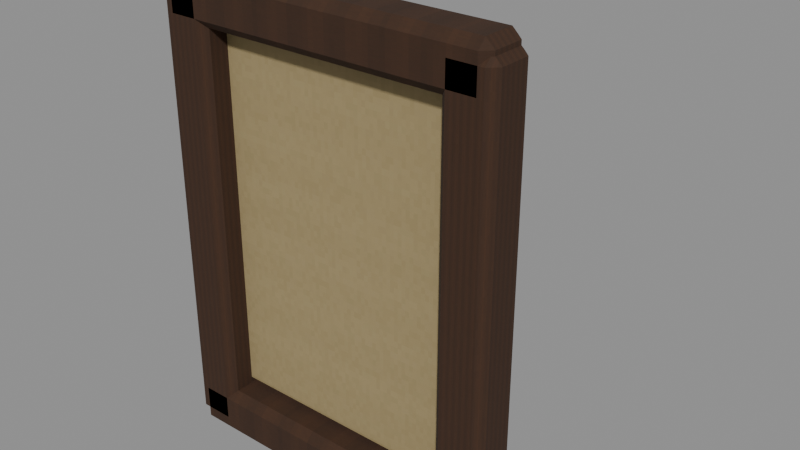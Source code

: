 # Source: level_loose_frame.blend  (saved by Blender 5.0.118; exported with 4.5.12 LTS)
import bpy
from mathutils import Matrix  # noqa: F401  (used for matrix-valued properties, if any)

bpy.ops.wm.read_factory_settings(use_empty=True)
scene = bpy.context.scene
scene.name = 'Scene'

# ---- images (referenced by path relative to the original .blend; pixels are not part of the script)
import os
ASSET_DIR = os.environ.get("B2B_ASSET_DIR", "")  # directory of the original .blend (textures are referenced by path, not embedded)
HERE = os.path.dirname(os.path.abspath(__file__))  # packed textures are extracted next to this script under _unpacked/

def load_image(name, relpath, width, height, colorspace="sRGB"):
    """Load a texture the original file referenced (path relative to the .blend, or extracted next to this script)."""
    p = next((c for c in (os.path.join(HERE, relpath), os.path.join(ASSET_DIR, relpath)) if relpath and os.path.exists(c)), "")
    if p:
        img = bpy.data.images.load(p, check_existing=True)
        img.name = name
    else:  # same state as the original file: an image datablock whose file is absent (Cycles renders it pink)
        img = bpy.data.images.new(name, width, height)
        img.source = "FILE"
        img.filepath = "//" + (relpath or name)
    img.colorspace_settings.name = colorspace
    return img
img_original_paper_diffuse = load_image('Original paper diffuse', '_unpacked/Original_paper_diffuse.45643335.png', 64, 64, 'sRGB')
img_original_oak_diffuse = load_image('Original oak diffuse', '_unpacked/Original_oak_diffuse.ce2c759f.png', 64, 64, 'sRGB')

# ---- materials (node trees are filled in below, after node groups)
mat_rebuild_original_paper = bpy.data.materials.new('Rebuild Original paper')
mat_rebuild_original_oak = bpy.data.materials.new('Rebuild Original oak')

# ---- material node trees
mat_rebuild_original_paper.use_nodes = True; mat_rebuild_original_paper.node_tree.nodes.clear()
_N = mat_rebuild_original_paper.node_tree.nodes; _L = mat_rebuild_original_paper.node_tree.links
n0 = _N.new('ShaderNodeBsdfPrincipled'); n0.name = 'Principled BSDF'; n0.location = (-200, 100)
n0.inputs[2].default_value = 0.88
n1 = _N.new('ShaderNodeOutputMaterial'); n1.name = 'Material Output'; n1.location = (200, 100)
n2 = _N.new('ShaderNodeTexImage'); n2.name = 'Image Texture'; n2.location = (0, 0)
n2.image = img_original_paper_diffuse
n2.interpolation = 'Closest'
_L.new(n0.outputs[0], n1.inputs[0])
_L.new(n2.outputs[0], n0.inputs[0])
n1.is_active_output = True
mat_rebuild_original_oak.use_nodes = True; mat_rebuild_original_oak.node_tree.nodes.clear()
_N = mat_rebuild_original_oak.node_tree.nodes; _L = mat_rebuild_original_oak.node_tree.links
n0 = _N.new('ShaderNodeBsdfPrincipled'); n0.name = 'Principled BSDF'; n0.location = (-200, 100)
n0.inputs[2].default_value = 0.88
n1 = _N.new('ShaderNodeOutputMaterial'); n1.name = 'Material Output'; n1.location = (200, 100)
n2 = _N.new('ShaderNodeTexImage'); n2.name = 'Image Texture'; n2.location = (0, 0)
n2.image = img_original_oak_diffuse
n2.interpolation = 'Closest'
_L.new(n0.outputs[0], n1.inputs[0])
_L.new(n2.outputs[0], n0.inputs[0])
n1.is_active_output = True

# ---- meshes
me_cube = bpy.data.meshes.new('Cube')
me_cube.from_pydata([(-0.06, -0.0045, 0.025), (-0.06, -0.0045, 0.195), (-0.06, 0.0045, 0.025), (-0.06, 0.0045, 0.195), (0.06, -0.0045, 0.025), (0.06, -0.0045, 0.195), (0.06, 0.0045, 0.025), (0.06, 0.0045, 0.195), (-0.079, -0.0135, 0.003), (-0.079, -0.0175, 0.007), (-0.083, -0.0135, 0.007), (-0.079, -0.0175, 0.213), (-0.079, -0.0135, 0.217), (-0.083, -0.0135, 0.213), (-0.079, 0.0015, 0.003), (-0.083, 0.0015, 0.007), (-0.079, 0.0055, 0.007), (-0.079, 0.0015, 0.217), (-0.079, 0.0055, 0.213), (-0.083, 0.0015, 0.213), (-0.063, -0.0135, 0.003), (-0.059, -0.0135, 0.007), (-0.063, -0.0175, 0.007), (-0.063, -0.0135, 0.217), (-0.063, -0.0175, 0.213), (-0.059, -0.0135, 0.213), (-0.063, 0.0015, 0.003), (-0.063, 0.0055, 0.007), (-0.059, 0.0015, 0.007), (-0.063, 0.0015, 0.217), (-0.059, 0.0015, 0.213), (-0.063, 0.0055, 0.213), (0.063, -0.0135, 0.003), (0.063, -0.0175, 0.007), (0.059, -0.0135, 0.007), (0.063, -0.0175, 0.213), (0.063, -0.0135, 0.217), (0.059, -0.0135, 0.213), (0.063, 0.0015, 0.003), (0.059, 0.0015, 0.007), (0.063, 0.0055, 0.007), (0.063, 0.0015, 0.217), (0.063, 0.0055, 0.213), (0.059, 0.0015, 0.213), (0.079, -0.0135, 0.003), (0.083, -0.0135, 0.007), (0.079, -0.0175, 0.007), (0.079, -0.0135, 0.217), (0.079, -0.0175, 0.213), (0.083, -0.0135, 0.213), (0.079, 0.0015, 0.003), (0.079, 0.0055, 0.007), (0.083, 0.0015, 0.007), (0.079, 0.0015, 0.217), (0.083, 0.0015, 0.213), (0.079, 0.0055, 0.213), (-0.076, -0.0135, -0.002), (-0.076, -0.0175, 0.002), (-0.08, -0.0135, 0.002), (-0.076, -0.0175, 0.018), (-0.076, -0.0135, 0.022), (-0.08, -0.0135, 0.018), (-0.076, 0.0015, -0.002), (-0.08, 0.0015, 0.002), (-0.076, 0.0055, 0.002), (-0.076, 0.0015, 0.022), (-0.076, 0.0055, 0.018), (-0.08, 0.0015, 0.018), (0.076, -0.0135, -0.002), (0.08, -0.0135, 0.002), (0.076, -0.0175, 0.002), (0.076, -0.0135, 0.022), (0.076, -0.0175, 0.018), (0.08, -0.0135, 0.018), (0.076, 0.0015, -0.002), (0.076, 0.0055, 0.002), (0.08, 0.0015, 0.002), (0.076, 0.0015, 0.022), (0.08, 0.0015, 0.018), (0.076, 0.0055, 0.018), (-0.076, -0.0135, 0.198), (-0.076, -0.0175, 0.202), (-0.08, -0.0135, 0.202), (-0.076, -0.0175, 0.218), (-0.076, -0.0135, 0.222), (-0.08, -0.0135, 0.218), (-0.076, 0.0015, 0.198), (-0.08, 0.0015, 0.202), (-0.076, 0.0055, 0.202), (-0.076, 0.0015, 0.222), (-0.076, 0.0055, 0.218), (-0.08, 0.0015, 0.218), (0.076, -0.0135, 0.198), (0.08, -0.0135, 0.202), (0.076, -0.0175, 0.202), (0.076, -0.0135, 0.222), (0.076, -0.0175, 0.218), (0.08, -0.0135, 0.218), (0.076, 0.0015, 0.198), (0.076, 0.0055, 0.202), (0.08, 0.0015, 0.202), (0.076, 0.0015, 0.222), (0.08, 0.0015, 0.218), (0.076, 0.0055, 0.218), (0.009, 0.009, 0.17), (0.0045, 0.001847, 0.1669), (-0.0045, 0.001847, 0.1669), (-0.009, 0.009, 0.17), (-0.0045, 0.01615, 0.1731), (0.0045, 0.01615, 0.1731), (0.009, 0.08, 0.006), (0.0045, 0.07285, 0.002903), (-0.0045, 0.07285, 0.002903), (-0.009, 0.08, 0.006), (-0.0045, 0.08715, 0.009097), (0.0045, 0.08715, 0.009097)], [], [(0, 1, 3, 2), (2, 3, 7, 6), (6, 7, 5, 4), (4, 5, 1, 0), (2, 6, 4, 0), (7, 3, 1, 5), (8, 9, 10), (11, 12, 13), (14, 15, 16), (17, 18, 19), (20, 21, 22), (23, 24, 25), (26, 27, 28), (29, 30, 31), (14, 8, 10, 15), (9, 11, 13, 10), (12, 17, 19, 13), (18, 16, 15, 19), (26, 14, 16, 27), (17, 29, 31, 18), (30, 28, 27, 31), (20, 26, 28, 21), (29, 23, 25, 30), (24, 22, 21, 25), (8, 20, 22, 9), (23, 12, 11, 24), (14, 26, 20, 8), (10, 13, 19, 15), (22, 24, 11, 9), (29, 17, 12, 23), (16, 18, 31, 27), (28, 30, 25, 21), (32, 33, 34), (35, 36, 37), (38, 39, 40), (41, 42, 43), (44, 45, 46), (47, 48, 49), (50, 51, 52), (53, 54, 55), (38, 32, 34, 39), (33, 35, 37, 34), (36, 41, 43, 37), (42, 40, 39, 43), (50, 38, 40, 51), (41, 53, 55, 42), (54, 52, 51, 55), (44, 50, 52, 45), (53, 47, 49, 54), (48, 46, 45, 49), (32, 44, 46, 33), (47, 36, 35, 48), (38, 50, 44, 32), (34, 37, 43, 39), (46, 48, 35, 33), (53, 41, 36, 47), (40, 42, 55, 51), (52, 54, 49, 45), (56, 57, 58), (59, 60, 61), (62, 63, 64), (65, 66, 67), (68, 69, 70), (71, 72, 73), (74, 75, 76), (77, 78, 79), (62, 56, 58, 63), (57, 59, 61, 58), (60, 65, 67, 61), (66, 64, 63, 67), (74, 62, 64, 75), (65, 77, 79, 66), (78, 76, 75, 79), (68, 74, 76, 69), (77, 71, 73, 78), (72, 70, 69, 73), (56, 68, 70, 57), (71, 60, 59, 72), (62, 74, 68, 56), (58, 61, 67, 63), (70, 72, 59, 57), (77, 65, 60, 71), (64, 66, 79, 75), (76, 78, 73, 69), (80, 81, 82), (83, 84, 85), (86, 87, 88), (89, 90, 91), (92, 93, 94), (95, 96, 97), (98, 99, 100), (101, 102, 103), (86, 80, 82, 87), (81, 83, 85, 82), (84, 89, 91, 85), (90, 88, 87, 91), (98, 86, 88, 99), (89, 101, 103, 90), (102, 100, 99, 103), (92, 98, 100, 93), (101, 95, 97, 102), (96, 94, 93, 97), (80, 92, 94, 81), (95, 84, 83, 96), (86, 98, 92, 80), (82, 85, 91, 87), (94, 96, 83, 81), (101, 89, 84, 95), (88, 90, 103, 99), (100, 102, 97, 93), (109, 108, 107, 106, 105, 104), (110, 111, 112, 113, 114, 115), (104, 105, 111, 110), (105, 106, 112, 111), (106, 107, 113, 112), (107, 108, 114, 113), (108, 109, 115, 114), (109, 104, 110, 115)])
me_cube.polygons.foreach_set('material_index', [0, 0, 0, 0, 0, 0, 1, 1, 1, 1, 1, 1, 1, 1, 1, 1, 1, 1, 1, 1, 1, 1, 1, 1, 1, 1, 1, 1, 1, 1, 1, 1, 1, 1, 1, 1, 1, 1, 1, 1, 1, 1, 1, 1, 1, 1, 1, 1, 1, 1, 1, 1, 1, 1, 1, 1, 1, 1, 1, 1, 1, 1, 1, 1, 1, 1, 1, 1, 1, 1, 1, 1, 1, 1, 1, 1, 1, 1, 1, 1, 1, 1, 1, 1, 1, 1, 1, 1, 1, 1, 1, 1, 1, 1, 1, 1, 1, 1, 1, 1, 1, 1, 1, 1, 1, 1, 1, 1, 1, 1, 1, 1, 1, 1, 1, 1, 1, 1])
_uv = me_cube.uv_layers.new(name='UVMap')
_uv.uv.foreach_set('vector', [0.025, 0.025, 0.025, 0.975, 0.975, 0.975, 0.975, 0.025, 0.025, 0.025, 0.025, 0.975, 0.975, 0.975, 0.975, 0.025, 0.975, 0.025, 0.975, 0.975, 0.025, 0.975, 0.025, 0.025, 0.975, 0.025, 0.975, 0.975, 0.025, 0.975, 0.025, 0.025, 0.025, 0.975, 0.975, 0.975, 0.975, 0.025, 0.025, 0.025, 0.975, 0.975, 0.025, 0.975, 0.025, 0.025, 0.975, 0.025, 0.1833, 0.025, 0.1833, 0.04276, 0.025, 0.04276, 0.1833, 0.9572, 0.1833, 0.975, 0.025, 0.9572, 0.1833, 0.025, 0.025, 0.04276, 0.1833, 0.04276, 0.1833, 0.975, 0.1833, 0.9572, 0.025, 0.9572, 0.8167, 0.025, 0.975, 0.04276, 0.8167, 0.04276, 0.8167, 0.975, 0.8167, 0.9572, 0.975, 0.9572, 0.8167, 0.025, 0.8167, 0.04276, 0.975, 0.04276, 0.8167, 0.975, 0.975, 0.9572, 0.8167, 0.9572, 0.8098, 0.025, 0.1902, 0.025, 0.1902, 0.04276, 0.8098, 0.04276, 0.1833, 0.04276, 0.1833, 0.9572, 0.025, 0.9572, 0.025, 0.04276, 0.1902, 0.975, 0.8098, 0.975, 0.8098, 0.9572, 0.1902, 0.9572, 0.1833, 0.9572, 0.1833, 0.04276, 0.025, 0.04276, 0.025, 0.9572, 0.8167, 0.025, 0.1833, 0.025, 0.1833, 0.04276, 0.8167, 0.04276, 0.1833, 0.975, 0.8167, 0.975, 0.8167, 0.9572, 0.1833, 0.9572, 0.975, 0.9572, 0.975, 0.04276, 0.8167, 0.04276, 0.8167, 0.9572, 0.1902, 0.025, 0.8098, 0.025, 0.8098, 0.04276, 0.1902, 0.04276, 0.8098, 0.975, 0.1902, 0.975, 0.1902, 0.9572, 0.8098, 0.9572, 0.8167, 0.9572, 0.8167, 0.04276, 0.975, 0.04276, 0.975, 0.9572, 0.1833, 0.025, 0.8167, 0.025, 0.8167, 0.04276, 0.1833, 0.04276, 0.8167, 0.975, 0.1833, 0.975, 0.1833, 0.9572, 0.8167, 0.9572, 0.1833, 0.8098, 0.8167, 0.8098, 0.8167, 0.1902, 0.1833, 0.1902, 0.1902, 0.04276, 0.1902, 0.9572, 0.8098, 0.9572, 0.8098, 0.04276, 0.8167, 0.04276, 0.8167, 0.9572, 0.1833, 0.9572, 0.1833, 0.04276, 0.8167, 0.8098, 0.1833, 0.8098, 0.1833, 0.1902, 0.8167, 0.1902, 0.1833, 0.04276, 0.1833, 0.9572, 0.8167, 0.9572, 0.8167, 0.04276, 0.8098, 0.04276, 0.8098, 0.9572, 0.1902, 0.9572, 0.1902, 0.04276, 0.1833, 0.025, 0.1833, 0.04276, 0.025, 0.04276, 0.1833, 0.9572, 0.1833, 0.975, 0.025, 0.9572, 0.1833, 0.025, 0.025, 0.04276, 0.1833, 0.04276, 0.1833, 0.975, 0.1833, 0.9572, 0.025, 0.9572, 0.8167, 0.025, 0.975, 0.04276, 0.8167, 0.04276, 0.8167, 0.975, 0.8167, 0.9572, 0.975, 0.9572, 0.8167, 0.025, 0.8167, 0.04276, 0.975, 0.04276, 0.8167, 0.975, 0.975, 0.9572, 0.8167, 0.9572, 0.8098, 0.025, 0.1902, 0.025, 0.1902, 0.04276, 0.8098, 0.04276, 0.1833, 0.04276, 0.1833, 0.9572, 0.025, 0.9572, 0.025, 0.04276, 0.1902, 0.975, 0.8098, 0.975, 0.8098, 0.9572, 0.1902, 0.9572, 0.1833, 0.9572, 0.1833, 0.04276, 0.025, 0.04276, 0.025, 0.9572, 0.8167, 0.025, 0.1833, 0.025, 0.1833, 0.04276, 0.8167, 0.04276, 0.1833, 0.975, 0.8167, 0.975, 0.8167, 0.9572, 0.1833, 0.9572, 0.975, 0.9572, 0.975, 0.04276, 0.8167, 0.04276, 0.8167, 0.9572, 0.1902, 0.025, 0.8098, 0.025, 0.8098, 0.04276, 0.1902, 0.04276, 0.8098, 0.975, 0.1902, 0.975, 0.1902, 0.9572, 0.8098, 0.9572, 0.8167, 0.9572, 0.8167, 0.04276, 0.975, 0.04276, 0.975, 0.9572, 0.1833, 0.025, 0.8167, 0.025, 0.8167, 0.04276, 0.1833, 0.04276, 0.8167, 0.975, 0.1833, 0.975, 0.1833, 0.9572, 0.8167, 0.9572, 0.1833, 0.8098, 0.8167, 0.8098, 0.8167, 0.1902, 0.1833, 0.1902, 0.1902, 0.04276, 0.1902, 0.9572, 0.8098, 0.9572, 0.8098, 0.04276, 0.8167, 0.04276, 0.8167, 0.9572, 0.1833, 0.9572, 0.1833, 0.04276, 0.8167, 0.8098, 0.1833, 0.8098, 0.1833, 0.1902, 0.8167, 0.1902, 0.1833, 0.04276, 0.1833, 0.9572, 0.8167, 0.9572, 0.8167, 0.04276, 0.8098, 0.04276, 0.8098, 0.9572, 0.1902, 0.9572, 0.1902, 0.04276, 0.04875, 0.025, 0.04875, 0.1833, 0.025, 0.1833, 0.04875, 0.8167, 0.04875, 0.975, 0.025, 0.8167, 0.04875, 0.025, 0.025, 0.1833, 0.04875, 0.1833, 0.04875, 0.975, 0.04875, 0.8167, 0.025, 0.8167, 0.9513, 0.025, 0.975, 0.1833, 0.9513, 0.1833, 0.9513, 0.975, 0.9513, 0.8167, 0.975, 0.8167, 0.9513, 0.025, 0.9513, 0.1833, 0.975, 0.1833, 0.9513, 0.975, 0.975, 0.8167, 0.9513, 0.8167, 0.8098, 0.025, 0.1902, 0.025, 0.1902, 0.1833, 0.8098, 0.1833, 0.04875, 0.1833, 0.04875, 0.8167, 0.025, 0.8167, 0.025, 0.1833, 0.1902, 0.975, 0.8098, 0.975, 0.8098, 0.8167, 0.1902, 0.8167, 0.04875, 0.8167, 0.04875, 0.1833, 0.025, 0.1833, 0.025, 0.8167, 0.9513, 0.025, 0.04875, 0.025, 0.04875, 0.1833, 0.9513, 0.1833, 0.04875, 0.975, 0.9513, 0.975, 0.9513, 0.8167, 0.04875, 0.8167, 0.975, 0.8167, 0.975, 0.1833, 0.9513, 0.1833, 0.9513, 0.8167, 0.1902, 0.025, 0.8098, 0.025, 0.8098, 0.1833, 0.1902, 0.1833, 0.8098, 0.975, 0.1902, 0.975, 0.1902, 0.8167, 0.8098, 0.8167, 0.9513, 0.8167, 0.9513, 0.1833, 0.975, 0.1833, 0.975, 0.8167, 0.04875, 0.025, 0.9513, 0.025, 0.9513, 0.1833, 0.04875, 0.1833, 0.9513, 0.975, 0.04875, 0.975, 0.04875, 0.8167, 0.9513, 0.8167, 0.04875, 0.8098, 0.9513, 0.8098, 0.9513, 0.1902, 0.04875, 0.1902, 0.1902, 0.1833, 0.1902, 0.8167, 0.8098, 0.8167, 0.8098, 0.1833, 0.9513, 0.1833, 0.9513, 0.8167, 0.04875, 0.8167, 0.04875, 0.1833, 0.9513, 0.8098, 0.04875, 0.8098, 0.04875, 0.1902, 0.9513, 0.1902, 0.04875, 0.1833, 0.04875, 0.8167, 0.9513, 0.8167, 0.9513, 0.1833, 0.8098, 0.1833, 0.8098, 0.8167, 0.1902, 0.8167, 0.1902, 0.1833, 0.04875, 0.025, 0.04875, 0.1833, 0.025, 0.1833, 0.04875, 0.8167, 0.04875, 0.975, 0.025, 0.8167, 0.04875, 0.025, 0.025, 0.1833, 0.04875, 0.1833, 0.04875, 0.975, 0.04875, 0.8167, 0.025, 0.8167, 0.9513, 0.025, 0.975, 0.1833, 0.9513, 0.1833, 0.9513, 0.975, 0.9513, 0.8167, 0.975, 0.8167, 0.9513, 0.025, 0.9513, 0.1833, 0.975, 0.1833, 0.9513, 0.975, 0.975, 0.8167, 0.9513, 0.8167, 0.8098, 0.025, 0.1902, 0.025, 0.1902, 0.1833, 0.8098, 0.1833, 0.04875, 0.1833, 0.04875, 0.8167, 0.025, 0.8167, 0.025, 0.1833, 0.1902, 0.975, 0.8098, 0.975, 0.8098, 0.8167, 0.1902, 0.8167, 0.04875, 0.8167, 0.04875, 0.1833, 0.025, 0.1833, 0.025, 0.8167, 0.9513, 0.025, 0.04875, 0.025, 0.04875, 0.1833, 0.9513, 0.1833, 0.04875, 0.975, 0.9513, 0.975, 0.9513, 0.8167, 0.04875, 0.8167, 0.975, 0.8167, 0.975, 0.1833, 0.9513, 0.1833, 0.9513, 0.8167, 0.1902, 0.025, 0.8098, 0.025, 0.8098, 0.1833, 0.1902, 0.1833, 0.8098, 0.975, 0.1902, 0.975, 0.1902, 0.8167, 0.8098, 0.8167, 0.9513, 0.8167, 0.9513, 0.1833, 0.975, 0.1833, 0.975, 0.8167, 0.04875, 0.025, 0.9513, 0.025, 0.9513, 0.1833, 0.04875, 0.1833, 0.9513, 0.975, 0.04875, 0.975, 0.04875, 0.8167, 0.9513, 0.8167, 0.04875, 0.8098, 0.9513, 0.8098, 0.9513, 0.1902, 0.04875, 0.1902, 0.1902, 0.1833, 0.1902, 0.8167, 0.8098, 0.8167, 0.8098, 0.1833, 0.9513, 0.1833, 0.9513, 0.8167, 0.04875, 0.8167, 0.04875, 0.1833, 0.9513, 0.8098, 0.04875, 0.8098, 0.04875, 0.1902, 0.9513, 0.1902, 0.04875, 0.1833, 0.04875, 0.8167, 0.9513, 0.8167, 0.9513, 0.1833, 0.8098, 0.1833, 0.8098, 0.8167, 0.1902, 0.8167, 0.1902, 0.1833, 0.7375, 0.1843, 0.2625, 0.1843, 0.025, 0.1047, 0.2625, 0.025, 0.7375, 0.025, 0.975, 0.1047, 0.975, 0.8953, 0.7375, 0.8157, 0.2625, 0.8157, 0.025, 0.8953, 0.2625, 0.975, 0.7375, 0.975, 0.1047, 0.9577, 0.025, 0.9404, 0.8157, 0.025, 0.8953, 0.04228, 0.7375, 0.9404, 0.2625, 0.9404, 0.2625, 0.025, 0.7375, 0.025, 0.025, 0.9404, 0.1047, 0.9577, 0.8953, 0.04228, 0.8157, 0.025, 0.1047, 0.9577, 0.1843, 0.975, 0.975, 0.05957, 0.8953, 0.04228, 0.2625, 0.975, 0.7375, 0.975, 0.7375, 0.05957, 0.2625, 0.05957, 0.1843, 0.975, 0.1047, 0.9577, 0.8953, 0.04228, 0.975, 0.05957])
me_cube.materials.append(mat_rebuild_original_paper)
me_cube.materials.append(mat_rebuild_original_oak)
me_cube.update()

# ---- objects
ob_level_loose_frame = bpy.data.objects.new('level_loose_frame', me_cube)

# ---- transforms, parenting, visibility, modifiers, constraints
ob_level_loose_frame.location = (0.0, 0.0, 0.0)
_vg = ob_level_loose_frame.vertex_groups.new(name='Blank faded portrait paper')
_vg = ob_level_loose_frame.vertex_groups.new(name='Carved upright moulding')
_vg = ob_level_loose_frame.vertex_groups.new(name='Carved upright moulding.001')
_vg = ob_level_loose_frame.vertex_groups.new(name='Carved cross moulding')
_vg = ob_level_loose_frame.vertex_groups.new(name='Carved cross moulding.001')
_vg = ob_level_loose_frame.vertex_groups.new(name='Physical folding easel')

# ---- collection membership
scene.collection.objects.link(ob_level_loose_frame)

# ---- scene / render settings (as saved in the file)
scene.frame_start = 1; scene.frame_end = 250; scene.frame_set(1)
scene.render.engine = 'BLENDER_EEVEE_NEXT'
scene.render.bake_bias = 0.0
scene.render.bake_samples = 0
scene.cycles.sampling_pattern = 'TABULATED_SOBOL'
scene.eevee.use_volume_custom_range = False
bpy.context.view_layer.update()

# ---- added for rendering (the .blend has no active camera and no usable light): camera, sun + grey world if the file has none
cam_auto = bpy.data.cameras.new('AutoCamera')
cam_auto.lens = 50.0
cam_auto.sensor_width = 36.0
cam_auto.clip_end = 1000.0
ob_auto_camera = bpy.data.objects.new('AutoCamera', cam_auto)
scene.collection.objects.link(ob_auto_camera)
ob_auto_camera.location = (0.275531, -0.295811, 0.330425)
ob_auto_camera.rotation_euler = (1.09748, -7.21219e-08, 0.694738)
scene.camera = ob_auto_camera
light_auto_sun = bpy.data.lights.new('AutoSun', 'SUN')
light_auto_sun.energy = 3.0
light_auto_sun.angle = 0.0523599
ob_auto_sun = bpy.data.objects.new('AutoSun', light_auto_sun)
scene.collection.objects.link(ob_auto_sun)
ob_auto_sun.rotation_euler = (0.872665, 0.174533, 0.523599)
if scene.world is None:
    world_auto = bpy.data.worlds.new('AutoWorld')
    world_auto.color = (0.3, 0.3, 0.3)
    scene.world = world_auto
bpy.context.view_layer.update()
